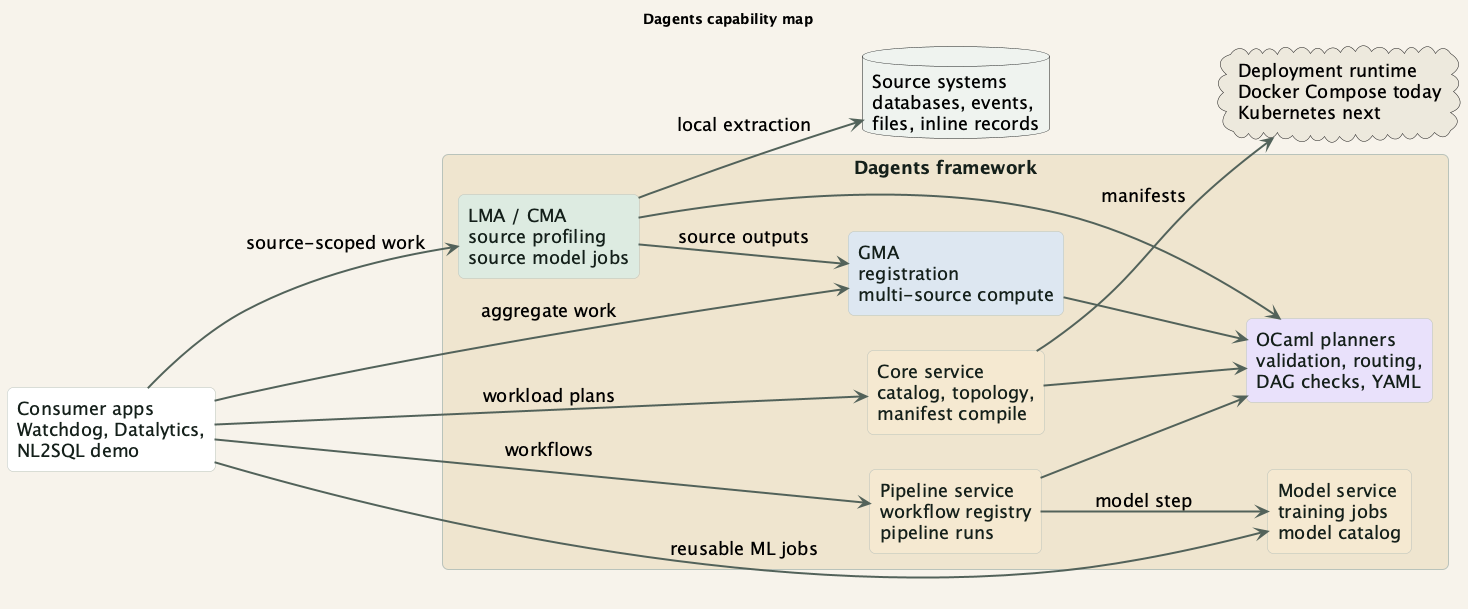

The diagram above was rendered by PlantUML. Its source (embedded in the PNG):
@startuml dagents_capability_map
title Dagents capability map

left to right direction
skinparam backgroundColor #F7F3EA
skinparam shadowing false
skinparam defaultFontName "Aptos"
skinparam defaultFontSize 18
skinparam roundCorner 12
skinparam ArrowColor #53635B
skinparam ArrowThickness 2
skinparam packageStyle rectangle

skinparam rectangle {
  BackgroundColor #FFFFFF
  BorderColor #B9C2BB
  FontColor #15201B
}

rectangle "Consumer apps\nWatchdog, Datalytics,\nNL2SQL demo" as Apps #FFFFFF

package "Dagents framework" as Dagents #EFE4CE {
  rectangle "LMA / CMA\nsource profiling\nsource model jobs" as LMA #DCEBE1
  rectangle "GMA\nregistration\nmulti-source compute" as GMA #DCE7F1
  rectangle "Core service\ncatalog, topology,\nmanifest compile" as Core #F4E8D0
  rectangle "Pipeline service\nworkflow registry\npipeline runs" as Pipeline #F4E8D0
  rectangle "Model service\ntraining jobs\nmodel catalog" as Model #F4E8D0
  rectangle "OCaml planners\nvalidation, routing,\nDAG checks, YAML" as Ocaml #E9E1FA
}

database "Source systems\ndatabases, events,\nfiles, inline records" as Sources #EEF3EF
cloud "Deployment runtime\nDocker Compose today\nKubernetes next" as Runtime #EDE8DD

Apps --> LMA : source-scoped work
Apps --> GMA : aggregate work
Apps --> Core : workload plans
Apps --> Pipeline : workflows
Apps --> Model : reusable ML jobs

LMA --> Sources : local extraction
LMA --> GMA : source outputs
Core --> Runtime : manifests
Pipeline --> Model : model step

LMA --> Ocaml
GMA --> Ocaml
Core --> Ocaml
Pipeline --> Ocaml

@enduml